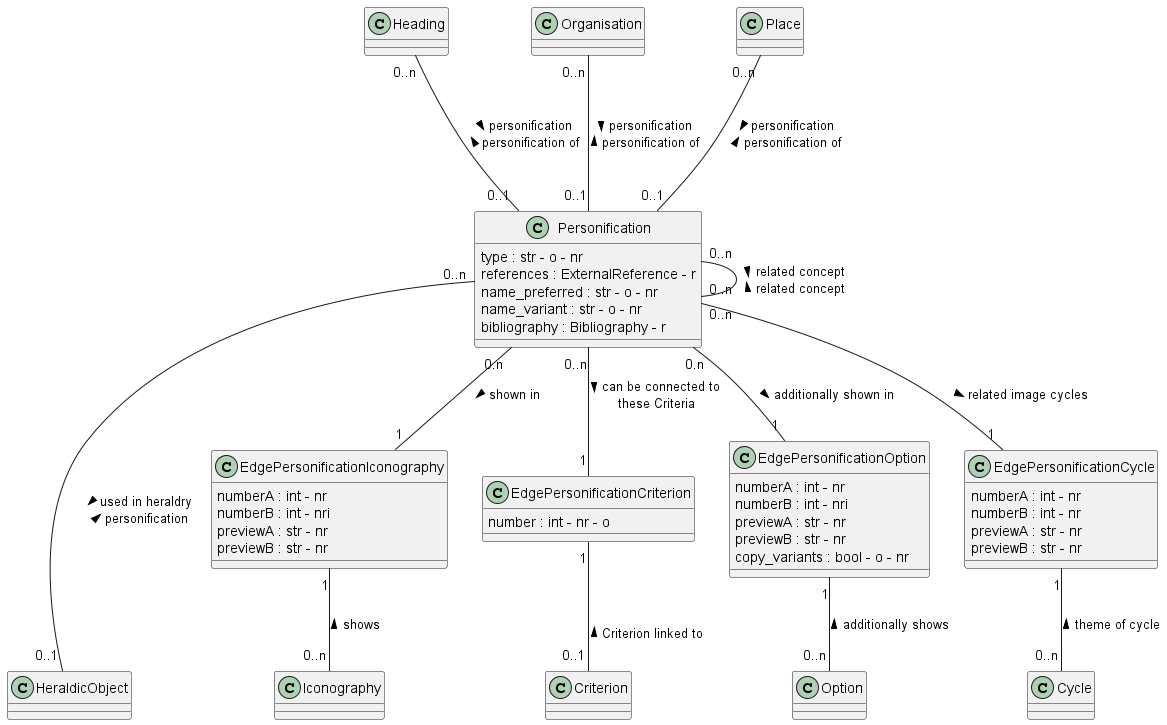

The diagram above was rendered by PlantUML. Its source (embedded in the PNG):
@startuml Personification 
class Personification
Personification : type : str - o - nr
Personification : references : ExternalReference - r
Personification : name_preferred : str - o - nr
Personification : name_variant : str - o - nr
Personification : bibliography : Bibliography - r

class Heading

class Organisation

class Place

class Iconography

class Criterion

class Option 

class Cycle

class HeraldicObject


class EdgePersonificationIconography
EdgePersonificationIconography : numberA : int - nr
EdgePersonificationIconography : numberB : int - nri
EdgePersonificationIconography : previewA : str - nr
EdgePersonificationIconography : previewB : str - nr

class EdgePersonificationCriterion
EdgePersonificationCriterion : number : int - nr - o 

class EdgePersonificationOption
EdgePersonificationOption : numberA : int - nr
EdgePersonificationOption : numberB : int - nri
EdgePersonificationOption : previewA : str - nr
EdgePersonificationOption : previewB : str - nr
EdgePersonificationOption : copy_variants : bool - o - nr

class EdgePersonificationCycle
EdgePersonificationCycle : numberA : int - nr
EdgePersonificationCycle : numberB : int - nr
EdgePersonificationCycle : previewA : str - nr
EdgePersonificationCycle : previewB : str - nr


Heading "0..n" --- "0..1" Personification: > personification \n personification of <

Organisation "0..n" --- "0..1" Personification: > personification \n personification of <

Place "0..n" --- "0..1" Personification: > personification \n personification of <

Personification "0..n" -- "0..n" Personification : > related concept \n related concept <

Personification "0.n" -- "1" EdgePersonificationIconography : shown in >
EdgePersonificationIconography "1" -- "0..n" Iconography : shows <

Personification "0..n" -- "1" EdgePersonificationCriterion : > can be connected to \n these Criteria 
EdgePersonificationCriterion "1" -- "0..1" Criterion : \n Criterion linked to <

Personification "0.n" -- "1" EdgePersonificationOption : additionally shown in >
EdgePersonificationOption "1" -- "0..n" Option : additionally shows <

Personification "0..n" -- "1" EdgePersonificationCycle : related image cycles >
EdgePersonificationCycle "1" -- "0..n" Cycle : theme of cycle <

Personification "0..n" --- "0..1" HeraldicObject : > used in heraldry \n personification <



@enduml